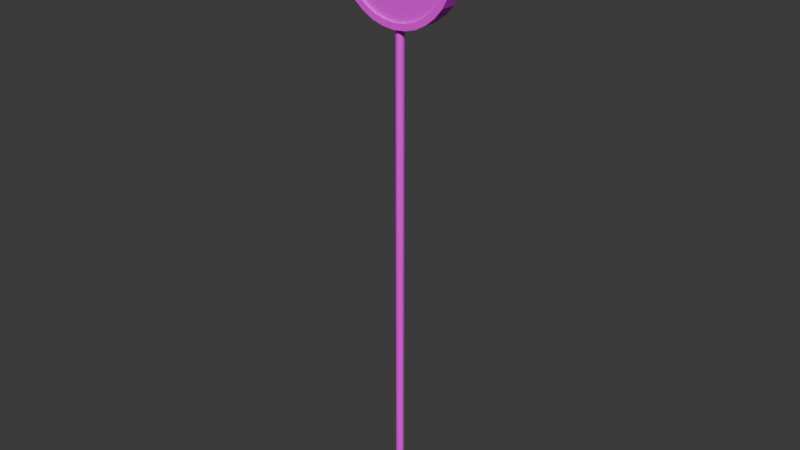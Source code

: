# Source: senal.blend  (saved by Blender 5.0.119; exported with 4.5.12 LTS)
import bpy
from mathutils import Matrix  # noqa: F401  (used for matrix-valued properties, if any)

bpy.ops.wm.read_factory_settings(use_empty=True)
scene = bpy.context.scene
scene.name = 'Scene'

# ---- collections
col_collection = bpy.data.collections.new('Collection'); scene.collection.children.link(col_collection)

# ---- images (referenced by path relative to the original .blend; pixels are not part of the script)
import os
ASSET_DIR = os.environ.get("B2B_ASSET_DIR", "")  # directory of the original .blend (textures are referenced by path, not embedded)
HERE = os.path.dirname(os.path.abspath(__file__))  # packed textures are extracted next to this script under _unpacked/

def load_image(name, relpath, width, height, colorspace="sRGB"):
    """Load a texture the original file referenced (path relative to the .blend, or extracted next to this script)."""
    p = next((c for c in (os.path.join(HERE, relpath), os.path.join(ASSET_DIR, relpath)) if relpath and os.path.exists(c)), "")
    if p:
        img = bpy.data.images.load(p, check_existing=True)
        img.name = name
    else:  # same state as the original file: an image datablock whose file is absent (Cycles renders it pink)
        img = bpy.data.images.new(name, width, height)
        img.source = "FILE"
        img.filepath = "//" + (relpath or name)
    img.colorspace_settings.name = colorspace
    return img
img_basetorremeteopng_png = load_image('baseTorreMeteoPNG.png', 'baseTorreMeteoPNG.png', 1024, 1024, 'sRGB')
img_senalpng_png = load_image('senalPNG.png', 'senalPNG.png', 1024, 1024, 'sRGB')
img_gabinetebasepng_png = load_image('gabineteBasePNG.png', 'gabineteBasePNG.png', 1024, 1024, 'sRGB')

# ---- materials (node trees are filled in below, after node groups)
mat_poste_001 = bpy.data.materials.new('poste.001')
mat_senal_001 = bpy.data.materials.new('senal.001')
mat_rojo = bpy.data.materials.new('rojo')

# ---- material node trees
mat_poste_001.use_nodes = True; mat_poste_001.node_tree.nodes.clear()
_N = mat_poste_001.node_tree.nodes; _L = mat_poste_001.node_tree.links
n0 = _N.new('ShaderNodeBsdfPrincipled'); n0.name = 'Principled BSDF'; n0.location = (-200, 100)
n1 = _N.new('ShaderNodeOutputMaterial'); n1.name = 'Material Output'; n1.location = (200, 100)
n2 = _N.new('ShaderNodeTexImage'); n2.name = 'Image Texture'; n2.location = (-490, 75)
n2.image = img_basetorremeteopng_png
_L.new(n0.outputs[0], n1.inputs[0])
_L.new(n2.outputs[0], n0.inputs[0])
n1.is_active_output = True
mat_senal_001.use_nodes = True; mat_senal_001.node_tree.nodes.clear()
_N = mat_senal_001.node_tree.nodes; _L = mat_senal_001.node_tree.links
n0 = _N.new('ShaderNodeBsdfPrincipled'); n0.name = 'Principled BSDF'; n0.location = (-200, 100)
n1 = _N.new('ShaderNodeOutputMaterial'); n1.name = 'Material Output'; n1.location = (200, 100)
n2 = _N.new('ShaderNodeTexImage'); n2.name = 'Image Texture'; n2.location = (-490, 75)
n2.image = img_senalpng_png
_L.new(n0.outputs[0], n1.inputs[0])
_L.new(n2.outputs[0], n0.inputs[0])
n1.is_active_output = True
mat_rojo.use_nodes = True; mat_rojo.node_tree.nodes.clear()
_N = mat_rojo.node_tree.nodes; _L = mat_rojo.node_tree.links
n0 = _N.new('ShaderNodeBsdfPrincipled'); n0.name = 'Principled BSDF'; n0.location = (-200, 100)
n1 = _N.new('ShaderNodeOutputMaterial'); n1.name = 'Material Output'; n1.location = (200, 100)
n2 = _N.new('ShaderNodeTexImage'); n2.name = 'Image Texture'; n2.location = (-490, 75)
n2.image = img_gabinetebasepng_png
_L.new(n0.outputs[0], n1.inputs[0])
_L.new(n2.outputs[0], n0.inputs[0])
n1.is_active_output = True

# ---- world
world_world = bpy.data.worlds.new('World'); scene.world = world_world
world_world.use_nodes = True; world_world.node_tree.nodes.clear()
_N = world_world.node_tree.nodes; _L = world_world.node_tree.links
n0 = _N.new('ShaderNodeOutputWorld'); n0.name = 'World Output'; n0.location = (200, 100)
n1 = _N.new('ShaderNodeBackground'); n1.name = 'Background'; n1.location = (-200, 100)
n1.inputs[0].default_value = (0.05088, 0.05088, 0.05088, 1.0)
_L.new(n1.outputs[0], n0.inputs[0])
n0.is_active_output = True
world_world.color = (0.05088, 0.05088, 0.05088)
world_world.sun_shadow_jitter_overblur = 0.0

# ---- meshes
me_cylinder_001 = bpy.data.meshes.new('Cylinder.001')
me_cylinder_001.from_pydata([(0.0, -0.03165, 2.416), (0.0, 0.03165, 2.441), (0.0422, -0.03165, 2.412), (0.04697, 0.03165, 2.436), (0.08278, -0.03165, 2.4), (0.09213, 0.03165, 2.422), (0.1202, -0.03165, 2.38), (0.1338, 0.03165, 2.4), (0.153, -0.03165, 2.353), (0.1702, 0.03165, 2.37), (0.1799, -0.03165, 2.32), (0.2002, 0.03165, 2.334), (0.1999, -0.03165, 2.283), (0.2224, 0.03165, 2.292), (0.2122, -0.03165, 2.242), (0.2361, 0.03165, 2.247), (0.2163, -0.03165, 2.2), (0.2407, 0.03165, 2.2), (0.2122, -0.03165, 2.158), (0.2361, 0.03165, 2.153), (0.1999, -0.03165, 2.117), (0.2224, 0.03165, 2.108), (0.1799, -0.03165, 2.08), (0.2002, 0.03165, 2.066), (0.153, -0.03165, 2.047), (0.1702, 0.03165, 2.03), (0.1202, -0.03165, 2.02), (0.1338, 0.03165, 2.0), (0.08278, -0.03165, 2.0), (0.09213, 0.03165, 1.977), (0.0422, -0.03165, 1.988), (0.04697, 0.03165, 1.964), (0.0, -0.03165, 1.983), (0.0, 0.03165, 1.959), (-0.0422, -0.03165, 1.988), (-0.04697, 0.03165, 1.964), (-0.08278, -0.03165, 2.0), (-0.09213, 0.03165, 1.977), (-0.1202, -0.03165, 2.02), (-0.1338, 0.03165, 2.0), (-0.153, -0.03165, 2.047), (-0.1702, 0.03165, 2.03), (-0.1799, -0.03165, 2.08), (-0.2002, 0.03165, 2.066), (-0.1999, -0.03165, 2.117), (-0.2224, 0.03165, 2.108), (-0.2122, -0.03165, 2.158), (-0.2361, 0.03165, 2.153), (-0.2163, -0.03165, 2.2), (-0.2407, 0.03165, 2.2), (-0.2122, -0.03165, 2.242), (-0.2361, 0.03165, 2.247), (-0.1999, -0.03165, 2.283), (-0.2224, 0.03165, 2.292), (-0.1799, -0.03165, 2.32), (-0.2002, 0.03165, 2.334), (-0.153, -0.03165, 2.353), (-0.1702, 0.03165, 2.37), (-0.1202, -0.03165, 2.38), (-0.1338, 0.03165, 2.4), (-0.08278, -0.03165, 2.4), (-0.09213, 0.03165, 2.422), (-0.0422, -0.03165, 2.412), (-0.04697, 0.03165, 2.436), (0.0, -0.03165, 2.441), (0.04697, -0.03165, 2.436), (0.09213, -0.03165, 2.422), (0.1338, -0.03165, 2.4), (0.1702, -0.03165, 2.37), (0.2002, -0.03165, 2.334), (0.2224, -0.03165, 2.292), (0.2361, -0.03165, 2.247), (0.2407, -0.03165, 2.2), (0.2361, -0.03165, 2.153), (0.2224, -0.03165, 2.108), (0.2002, -0.03165, 2.066), (0.1702, -0.03165, 2.03), (0.1338, -0.03165, 2.0), (0.09213, -0.03165, 1.977), (0.04697, -0.03165, 1.964), (0.0, -0.03165, 1.959), (-0.04697, -0.03165, 1.964), (-0.09213, -0.03165, 1.977), (-0.1338, -0.03165, 2.0), (-0.1702, -0.03165, 2.03), (-0.2002, -0.03165, 2.066), (-0.2224, -0.03165, 2.108), (-0.2361, -0.03165, 2.153), (-0.2407, -0.03165, 2.2), (-0.2361, -0.03165, 2.247), (-0.2224, -0.03165, 2.292), (-0.2002, -0.03165, 2.334), (-0.1702, -0.03165, 2.37), (-0.1338, -0.03165, 2.4), (-0.09213, -0.03165, 2.422), (-0.04697, -0.03165, 2.436), (5.276e-11, -0.02317, 2.416), (0.0422, -0.02317, 2.412), (0.08278, -0.02317, 2.4), (0.1202, -0.02317, 2.38), (0.153, -0.02317, 2.353), (0.1799, -0.02317, 2.32), (0.1999, -0.02317, 2.283), (0.2122, -0.02317, 2.242), (0.2163, -0.02317, 2.2), (0.2122, -0.02317, 2.158), (0.1999, -0.02317, 2.117), (0.1799, -0.02317, 2.08), (0.153, -0.02317, 2.047), (0.1202, -0.02317, 2.02), (0.08278, -0.02317, 2.0), (0.0422, -0.02317, 1.988), (5.276e-11, -0.02317, 1.983), (-0.0422, -0.02317, 1.988), (-0.08278, -0.02317, 2.0), (-0.1202, -0.02317, 2.02), (-0.153, -0.02317, 2.047), (-0.1799, -0.02317, 2.08), (-0.1999, -0.02317, 2.117), (-0.2122, -0.02317, 2.158), (-0.2163, -0.02317, 2.2), (-0.2122, -0.02317, 2.242), (-0.1999, -0.02317, 2.283), (-0.1799, -0.02317, 2.32), (-0.153, -0.02317, 2.353), (-0.1202, -0.02317, 2.38), (-0.08278, -0.02317, 2.4), (-0.0422, -0.02317, 2.412), (0.0, 0.01607, 0.002372), (0.0, 0.01607, 2.002), (0.006148, 0.01484, 0.002372), (0.006148, 0.01484, 2.002), (0.01136, 0.01136, 0.002372), (0.01136, 0.01136, 2.002), (0.01484, 0.006148, 0.002372), (0.01484, 0.006148, 2.002), (0.01607, 0.0, 0.002372), (0.01607, 6.217e-15, 2.002), (0.01484, -0.006148, 0.002372), (0.01484, -0.006148, 2.002), (0.01136, -0.01136, 0.002372), (0.01136, -0.01136, 2.002), (0.006148, -0.01484, 0.002372), (0.006148, -0.01484, 2.002), (0.0, -0.01607, 0.002372), (0.0, -0.01607, 2.002), (-0.006148, -0.01484, 0.002372), (-0.006148, -0.01484, 2.002), (-0.01136, -0.01136, 0.002372), (-0.01136, -0.01136, 2.002), (-0.01484, -0.006148, 0.002372), (-0.01484, -0.006148, 2.002), (-0.01607, 0.0, 0.002372), (-0.01607, 6.217e-15, 2.002), (-0.01484, 0.006148, 0.002372), (-0.01484, 0.006148, 2.002), (-0.01136, 0.01136, 0.002372), (-0.01136, 0.01136, 2.002), (-0.006148, 0.01484, 0.002372), (-0.006148, 0.01484, 2.002)], [], [(64, 65, 3, 1), (65, 66, 5, 3), (66, 67, 7, 5), (67, 68, 9, 7), (68, 69, 11, 9), (69, 70, 13, 11), (70, 71, 15, 13), (71, 72, 17, 15), (72, 73, 19, 17), (73, 74, 21, 19), (74, 75, 23, 21), (75, 76, 25, 23), (76, 77, 27, 25), (77, 78, 29, 27), (78, 79, 31, 29), (79, 80, 33, 31), (80, 81, 35, 33), (81, 82, 37, 35), (82, 83, 39, 37), (83, 84, 41, 39), (84, 85, 43, 41), (85, 86, 45, 43), (86, 87, 47, 45), (87, 88, 49, 47), (88, 89, 51, 49), (89, 90, 53, 51), (90, 91, 55, 53), (91, 92, 57, 55), (92, 93, 59, 57), (93, 94, 61, 59), (3, 5, 7, 9, 11, 13, 15, 17, 19, 21, 23, 25, 27, 29, 31, 33, 35, 37, 39, 41, 43, 45, 47, 49, 51, 53, 55, 57, 59, 61, 63, 1), (94, 95, 63, 61), (95, 64, 1, 63), (38, 115, 116, 40), (2, 65, 64, 0), (4, 66, 65, 2), (6, 67, 66, 4), (8, 68, 67, 6), (10, 69, 68, 8), (12, 70, 69, 10), (14, 71, 70, 12), (16, 72, 71, 14), (18, 73, 72, 16), (20, 74, 73, 18), (22, 75, 74, 20), (24, 76, 75, 22), (26, 77, 76, 24), (28, 78, 77, 26), (30, 79, 78, 28), (32, 80, 79, 30), (34, 81, 80, 32), (36, 82, 81, 34), (38, 83, 82, 36), (40, 84, 83, 38), (42, 85, 84, 40), (44, 86, 85, 42), (46, 87, 86, 44), (48, 88, 87, 46), (50, 89, 88, 48), (52, 90, 89, 50), (54, 91, 90, 52), (56, 92, 91, 54), (58, 93, 92, 56), (60, 94, 93, 58), (62, 95, 94, 60), (0, 64, 95, 62), (96, 127, 126, 125, 124, 123, 122, 121, 120, 119, 118, 117, 116, 115, 114, 113, 112, 111, 110, 109, 108, 107, 106, 105, 104, 103, 102, 101, 100, 99, 98, 97), (12, 102, 103, 14), (40, 116, 117, 42), (14, 103, 104, 16), (42, 117, 118, 44), (16, 104, 105, 18), (44, 118, 119, 46), (18, 105, 106, 20), (46, 119, 120, 48), (20, 106, 107, 22), (48, 120, 121, 50), (22, 107, 108, 24), (50, 121, 122, 52), (24, 108, 109, 26), (52, 122, 123, 54), (26, 109, 110, 28), (0, 96, 97, 2), (54, 123, 124, 56), (28, 110, 111, 30), (2, 97, 98, 4), (56, 124, 125, 58), (30, 111, 112, 32), (4, 98, 99, 6), (58, 125, 126, 60), (32, 112, 113, 34), (6, 99, 100, 8), (60, 126, 127, 62), (34, 113, 114, 36), (8, 100, 101, 10), (62, 127, 96, 0), (36, 114, 115, 38), (10, 101, 102, 12), (128, 129, 131, 130), (130, 131, 133, 132), (132, 133, 135, 134), (134, 135, 137, 136), (136, 137, 139, 138), (138, 139, 141, 140), (140, 141, 143, 142), (142, 143, 145, 144), (144, 145, 147, 146), (146, 147, 149, 148), (148, 149, 151, 150), (150, 151, 153, 152), (152, 153, 155, 154), (154, 155, 157, 156), (131, 129, 159, 157, 155, 153, 151, 149, 147, 145, 143, 141, 139, 137, 135, 133), (156, 157, 159, 158), (158, 159, 129, 128), (128, 130, 132, 134, 136, 138, 140, 142, 144, 146, 148, 150, 152, 154, 156, 158)])
me_cylinder_001.polygons.foreach_set('material_index', [2, 2, 2, 2, 2, 2, 2, 2, 2, 2, 2, 2, 2, 2, 2, 2, 2, 2, 2, 2, 2, 2, 2, 2, 2, 2, 2, 2, 2, 2, 2, 2, 2, 2, 2, 2, 2, 2, 2, 2, 2, 2, 2, 2, 2, 2, 2, 2, 2, 2, 2, 2, 2, 2, 2, 2, 2, 2, 2, 2, 2, 2, 2, 2, 2, 2, 1, 2, 2, 2, 2, 2, 2, 2, 2, 2, 2, 2, 2, 2, 2, 2, 2, 2, 2, 2, 2, 2, 2, 2, 2, 2, 2, 2, 2, 2, 2, 2, 0, 0, 0, 0, 0, 0, 0, 0, 0, 0, 0, 0, 0, 0, 0, 0, 0, 0])
_uv = me_cylinder_001.uv_layers.new(name='UVMap')
_uv.uv.foreach_set('vector', [1.0, 0.5, 0.9688, 0.5, 0.9688, 1.0, 1.0, 1.0, 0.9688, 0.5, 0.9375, 0.5, 0.9375, 1.0, 0.9688, 1.0, 0.9375, 0.5, 0.9062, 0.5, 0.9062, 1.0, 0.9375, 1.0, 0.9062, 0.5, 0.875, 0.5, 0.875, 1.0, 0.9062, 1.0, 0.875, 0.5, 0.8438, 0.5, 0.8438, 1.0, 0.875, 1.0, 0.8438, 0.5, 0.8125, 0.5, 0.8125, 1.0, 0.8438, 1.0, 0.8125, 0.5, 0.7812, 0.5, 0.7812, 1.0, 0.8125, 1.0, 0.7812, 0.5, 0.75, 0.5, 0.75, 1.0, 0.7812, 1.0, 0.75, 0.5, 0.7188, 0.5, 0.7188, 1.0, 0.75, 1.0, 0.7188, 0.5, 0.6875, 0.5, 0.6875, 1.0, 0.7188, 1.0, 0.6875, 0.5, 0.6562, 0.5, 0.6562, 1.0, 0.6875, 1.0, 0.6562, 0.5, 0.625, 0.5, 0.625, 1.0, 0.6562, 1.0, 0.625, 0.5, 0.5938, 0.5, 0.5938, 1.0, 0.625, 1.0, 0.5938, 0.5, 0.5625, 0.5, 0.5625, 1.0, 0.5938, 1.0, 0.5625, 0.5, 0.5312, 0.5, 0.5312, 1.0, 0.5625, 1.0, 0.5312, 0.5, 0.5, 0.5, 0.5, 1.0, 0.5312, 1.0, 0.5, 0.5, 0.4688, 0.5, 0.4688, 1.0, 0.5, 1.0, 0.4688, 0.5, 0.4375, 0.5, 0.4375, 1.0, 0.4688, 1.0, 0.4375, 0.5, 0.4062, 0.5, 0.4062, 1.0, 0.4375, 1.0, 0.4062, 0.5, 0.375, 0.5, 0.375, 1.0, 0.4062, 1.0, 0.375, 0.5, 0.3438, 0.5, 0.3438, 1.0, 0.375, 1.0, 0.3438, 0.5, 0.3125, 0.5, 0.3125, 1.0, 0.3438, 1.0, 0.3125, 0.5, 0.2812, 0.5, 0.2812, 1.0, 0.3125, 1.0, 0.2812, 0.5, 0.25, 0.5, 0.25, 1.0, 0.2812, 1.0, 0.25, 0.5, 0.2188, 0.5, 0.2188, 1.0, 0.25, 1.0, 0.2188, 0.5, 0.1875, 0.5, 0.1875, 1.0, 0.2188, 1.0, 0.1875, 0.5, 0.1562, 0.5, 0.1562, 1.0, 0.1875, 1.0, 0.1562, 0.5, 0.125, 0.5, 0.125, 1.0, 0.1562, 1.0, 0.125, 0.5, 0.09375, 0.5, 0.09375, 1.0, 0.125, 1.0, 0.09375, 0.5, 0.0625, 0.5, 0.0625, 1.0, 0.09375, 1.0, 0.2968, 0.4854, 0.3418, 0.4717, 0.3833, 0.4496, 0.4197, 0.4197, 0.4496, 0.3833, 0.4717, 0.3418, 0.4854, 0.2968, 0.49, 0.25, 0.4854, 0.2032, 0.4717, 0.1582, 0.4496, 0.1167, 0.4197, 0.08029, 0.3833, 0.05045, 0.3418, 0.02827, 0.2968, 0.01461, 0.25, 0.01, 0.2032, 0.01461, 0.1582, 0.02827, 0.1167, 0.05045, 0.08029, 0.08029, 0.05045, 0.1167, 0.02827, 0.1582, 0.01461, 0.2032, 0.01, 0.25, 0.01461, 0.2968, 0.02827, 0.3418, 0.05045, 0.3833, 0.08029, 0.4197, 0.1167, 0.4496, 0.1582, 0.4717, 0.2032, 0.4854, 0.25, 0.49, 0.0625, 0.5, 0.03125, 0.5, 0.03125, 1.0, 0.0625, 1.0, 0.03125, 0.5, 0.0, 0.5, 0.0, 1.0, 0.03125, 1.0, 0.6302, 0.07069, 0.6302, 0.07069, 0.5975, 0.09751, 0.5975, 0.09751, 0.7921, 0.4615, 0.7968, 0.4854, 0.75, 0.49, 0.75, 0.4656, 0.8325, 0.4492, 0.8418, 0.4717, 0.7968, 0.4854, 0.7921, 0.4615, 0.8698, 0.4293, 0.8833, 0.4496, 0.8418, 0.4717, 0.8325, 0.4492, 0.9025, 0.4025, 0.9197, 0.4197, 0.8833, 0.4496, 0.8698, 0.4293, 0.9293, 0.3698, 0.9496, 0.3833, 0.9197, 0.4197, 0.9025, 0.4025, 0.9492, 0.3325, 0.9717, 0.3418, 0.9496, 0.3833, 0.9293, 0.3698, 0.9615, 0.2921, 0.9854, 0.2968, 0.9717, 0.3418, 0.9492, 0.3325, 0.9656, 0.25, 0.99, 0.25, 0.9854, 0.2968, 0.9615, 0.2921, 0.9615, 0.2079, 0.9854, 0.2032, 0.99, 0.25, 0.9656, 0.25, 0.9492, 0.1675, 0.9717, 0.1582, 0.9854, 0.2032, 0.9615, 0.2079, 0.9293, 0.1302, 0.9496, 0.1167, 0.9717, 0.1582, 0.9492, 0.1675, 0.9025, 0.09751, 0.9197, 0.08029, 0.9496, 0.1167, 0.9293, 0.1302, 0.8698, 0.07069, 0.8833, 0.05045, 0.9197, 0.08029, 0.9025, 0.09751, 0.8325, 0.05077, 0.8418, 0.02827, 0.8833, 0.05045, 0.8698, 0.07069, 0.7921, 0.03849, 0.7968, 0.01461, 0.8418, 0.02827, 0.8325, 0.05077, 0.75, 0.03435, 0.75, 0.01, 0.7968, 0.01461, 0.7921, 0.03849, 0.7079, 0.03849, 0.7032, 0.01461, 0.75, 0.01, 0.75, 0.03435, 0.6675, 0.05077, 0.6582, 0.02827, 0.7032, 0.01461, 0.7079, 0.03849, 0.6302, 0.07069, 0.6167, 0.05045, 0.6582, 0.02827, 0.6675, 0.05077, 0.5975, 0.09751, 0.5803, 0.08029, 0.6167, 0.05045, 0.6302, 0.07069, 0.5707, 0.1302, 0.5504, 0.1167, 0.5803, 0.08029, 0.5975, 0.09751, 0.5508, 0.1675, 0.5283, 0.1582, 0.5504, 0.1167, 0.5707, 0.1302, 0.5385, 0.2079, 0.5146, 0.2032, 0.5283, 0.1582, 0.5508, 0.1675, 0.5344, 0.25, 0.51, 0.25, 0.5146, 0.2032, 0.5385, 0.2079, 0.5385, 0.2921, 0.5146, 0.2968, 0.51, 0.25, 0.5344, 0.25, 0.5508, 0.3325, 0.5283, 0.3418, 0.5146, 0.2968, 0.5385, 0.2921, 0.5707, 0.3698, 0.5504, 0.3833, 0.5283, 0.3418, 0.5508, 0.3325, 0.5975, 0.4025, 0.5803, 0.4197, 0.5504, 0.3833, 0.5707, 0.3698, 0.6302, 0.4293, 0.6167, 0.4496, 0.5803, 0.4197, 0.5975, 0.4025, 0.6675, 0.4492, 0.6582, 0.4717, 0.6167, 0.4496, 0.6302, 0.4293, 0.7079, 0.4615, 0.7032, 0.4854, 0.6582, 0.4717, 0.6675, 0.4492, 0.75, 0.4656, 0.75, 0.49, 0.7032, 0.4854, 0.7079, 0.4615, 0.5016, 0.9073, 0.4222, 0.8995, 0.3458, 0.8763, 0.2753, 0.8387, 0.2136, 0.788, 0.163, 0.7263, 0.1253, 0.6559, 0.1022, 0.5795, 0.09433, 0.5, 0.1022, 0.4205, 0.1253, 0.3441, 0.163, 0.2737, 0.2136, 0.212, 0.2753, 0.1613, 0.3458, 0.1237, 0.4222, 0.1005, 0.5016, 0.0927, 0.5811, 0.1005, 0.6575, 0.1237, 0.7279, 0.1613, 0.7896, 0.212, 0.8403, 0.2737, 0.8779, 0.3441, 0.9011, 0.4205, 0.9089, 0.5, 0.9011, 0.5795, 0.8779, 0.6559, 0.8403, 0.7263, 0.7896, 0.788, 0.7279, 0.8387, 0.6575, 0.8763, 0.5811, 0.8995, 0.9492, 0.3325, 0.9492, 0.3325, 0.9615, 0.2921, 0.9615, 0.2921, 0.5975, 0.09751, 0.5975, 0.09751, 0.5707, 0.1302, 0.5707, 0.1302, 0.9615, 0.2921, 0.9615, 0.2921, 0.9656, 0.25, 0.9656, 0.25, 0.5707, 0.1302, 0.5707, 0.1302, 0.5508, 0.1675, 0.5508, 0.1675, 0.9656, 0.25, 0.9656, 0.25, 0.9615, 0.2079, 0.9615, 0.2079, 0.5508, 0.1675, 0.5508, 0.1675, 0.5385, 0.2079, 0.5385, 0.2079, 0.9615, 0.2079, 0.9615, 0.2079, 0.9492, 0.1675, 0.9492, 0.1675, 0.5385, 0.2079, 0.5385, 0.2079, 0.5344, 0.25, 0.5344, 0.25, 0.9492, 0.1675, 0.9492, 0.1675, 0.9293, 0.1302, 0.9293, 0.1302, 0.5344, 0.25, 0.5344, 0.25, 0.5385, 0.2921, 0.5385, 0.2921, 0.9293, 0.1302, 0.9293, 0.1302, 0.9025, 0.09751, 0.9025, 0.09751, 0.5385, 0.2921, 0.5385, 0.2921, 0.5508, 0.3325, 0.5508, 0.3325, 0.9025, 0.09751, 0.9025, 0.09751, 0.8698, 0.07069, 0.8698, 0.07069, 0.5508, 0.3325, 0.5508, 0.3325, 0.5707, 0.3698, 0.5707, 0.3698, 0.8698, 0.07069, 0.8698, 0.07069, 0.8325, 0.05077, 0.8325, 0.05077, 0.75, 0.4656, 0.75, 0.4656, 0.7921, 0.4615, 0.7921, 0.4615, 0.5707, 0.3698, 0.5707, 0.3698, 0.5975, 0.4025, 0.5975, 0.4025, 0.8325, 0.05077, 0.8325, 0.05077, 0.7921, 0.03849, 0.7921, 0.03849, 0.7921, 0.4615, 0.7921, 0.4615, 0.8325, 0.4492, 0.8325, 0.4492, 0.5975, 0.4025, 0.5975, 0.4025, 0.6302, 0.4293, 0.6302, 0.4293, 0.7921, 0.03849, 0.7921, 0.03849, 0.75, 0.03435, 0.75, 0.03435, 0.8325, 0.4492, 0.8325, 0.4492, 0.8698, 0.4293, 0.8698, 0.4293, 0.6302, 0.4293, 0.6302, 0.4293, 0.6675, 0.4492, 0.6675, 0.4492, 0.75, 0.03435, 0.75, 0.03435, 0.7079, 0.03849, 0.7079, 0.03849, 0.8698, 0.4293, 0.8698, 0.4293, 0.9025, 0.4025, 0.9025, 0.4025, 0.6675, 0.4492, 0.6675, 0.4492, 0.7079, 0.4615, 0.7079, 0.4615, 0.7079, 0.03849, 0.7079, 0.03849, 0.6675, 0.05077, 0.6675, 0.05077, 0.9025, 0.4025, 0.9025, 0.4025, 0.9293, 0.3698, 0.9293, 0.3698, 0.7079, 0.4615, 0.7079, 0.4615, 0.75, 0.4656, 0.75, 0.4656, 0.6675, 0.05077, 0.6675, 0.05077, 0.6302, 0.07069, 0.6302, 0.07069, 0.9293, 0.3698, 0.9293, 0.3698, 0.9492, 0.3325, 0.9492, 0.3325, 1.0, 0.5, 1.0, 1.0, 0.9375, 1.0, 0.9375, 0.5, 0.9375, 0.5, 0.9375, 1.0, 0.875, 1.0, 0.875, 0.5, 0.875, 0.5, 0.875, 1.0, 0.8125, 1.0, 0.8125, 0.5, 0.8125, 0.5, 0.8125, 1.0, 0.75, 1.0, 0.75, 0.5, 0.75, 0.5, 0.75, 1.0, 0.6875, 1.0, 0.6875, 0.5, 0.6875, 0.5, 0.6875, 1.0, 0.625, 1.0, 0.625, 0.5, 0.625, 0.5, 0.625, 1.0, 0.5625, 1.0, 0.5625, 0.5, 0.5625, 0.5, 0.5625, 1.0, 0.5, 1.0, 0.5, 0.5, 0.5, 0.5, 0.5, 1.0, 0.4375, 1.0, 0.4375, 0.5, 0.4375, 0.5, 0.4375, 1.0, 0.375, 1.0, 0.375, 0.5, 0.375, 0.5, 0.375, 1.0, 0.3125, 1.0, 0.3125, 0.5, 0.3125, 0.5, 0.3125, 1.0, 0.25, 1.0, 0.25, 0.5, 0.25, 0.5, 0.25, 1.0, 0.1875, 1.0, 0.1875, 0.5, 0.1875, 0.5, 0.1875, 1.0, 0.125, 1.0, 0.125, 0.5, 0.3418, 0.4717, 0.25, 0.49, 0.1582, 0.4717, 0.08029, 0.4197, 0.02827, 0.3418, 0.01, 0.25, 0.02827, 0.1582, 0.08029, 0.08029, 0.1582, 0.02827, 0.25, 0.01, 0.3418, 0.02827, 0.4197, 0.08029, 0.4717, 0.1582, 0.49, 0.25, 0.4717, 0.3418, 0.4197, 0.4197, 0.125, 0.5, 0.125, 1.0, 0.0625, 1.0, 0.0625, 0.5, 0.0625, 0.5, 0.0625, 1.0, 0.0, 1.0, 0.0, 0.5, 0.75, 0.49, 0.8418, 0.4717, 0.9197, 0.4197, 0.9717, 0.3418, 0.99, 0.25, 0.9717, 0.1582, 0.9197, 0.08029, 0.8418, 0.02827, 0.75, 0.01, 0.6582, 0.02827, 0.5803, 0.08029, 0.5283, 0.1582, 0.51, 0.25, 0.5283, 0.3418, 0.5803, 0.4197, 0.6582, 0.4717])
me_cylinder_001.materials.append(mat_poste_001)
me_cylinder_001.materials.append(mat_senal_001)
me_cylinder_001.materials.append(mat_rojo)
me_cylinder_001.update()

# ---- objects
ob_cylinder_001 = bpy.data.objects.new('Cylinder.001', me_cylinder_001)

# ---- transforms, parenting, visibility, modifiers, constraints
ob_cylinder_001.location = (0.0, 0.0, 0.0)

# ---- collection membership
col_collection.objects.link(ob_cylinder_001)

# ---- scene / render settings (as saved in the file)
scene.frame_start = 1; scene.frame_end = 250; scene.frame_set(1)
scene.render.engine = 'BLENDER_EEVEE_NEXT'
scene.render.fps = 30
scene.render.bake_bias = 0.0
scene.render.bake_samples = 0
scene.cycles.sampling_pattern = 'TABULATED_SOBOL'
scene.eevee.use_volume_custom_range = False
bpy.context.view_layer.update()

# ---- added for rendering (the .blend has no active camera and no usable light): camera, sun
cam_auto = bpy.data.cameras.new('AutoCamera')
cam_auto.lens = 50.0
cam_auto.sensor_width = 36.0
cam_auto.clip_end = 1000.0
ob_auto_camera = bpy.data.objects.new('AutoCamera', cam_auto)
scene.collection.objects.link(ob_auto_camera)
ob_auto_camera.location = (2.30017, -2.76021, 3.06159)
ob_auto_camera.rotation_euler = (1.09748, -7.21219e-08, 0.694738)
scene.camera = ob_auto_camera
light_auto_sun = bpy.data.lights.new('AutoSun', 'SUN')
light_auto_sun.energy = 3.0
light_auto_sun.angle = 0.0523599
ob_auto_sun = bpy.data.objects.new('AutoSun', light_auto_sun)
scene.collection.objects.link(ob_auto_sun)
ob_auto_sun.rotation_euler = (0.872665, 0.174533, 0.523599)
bpy.context.view_layer.update()
